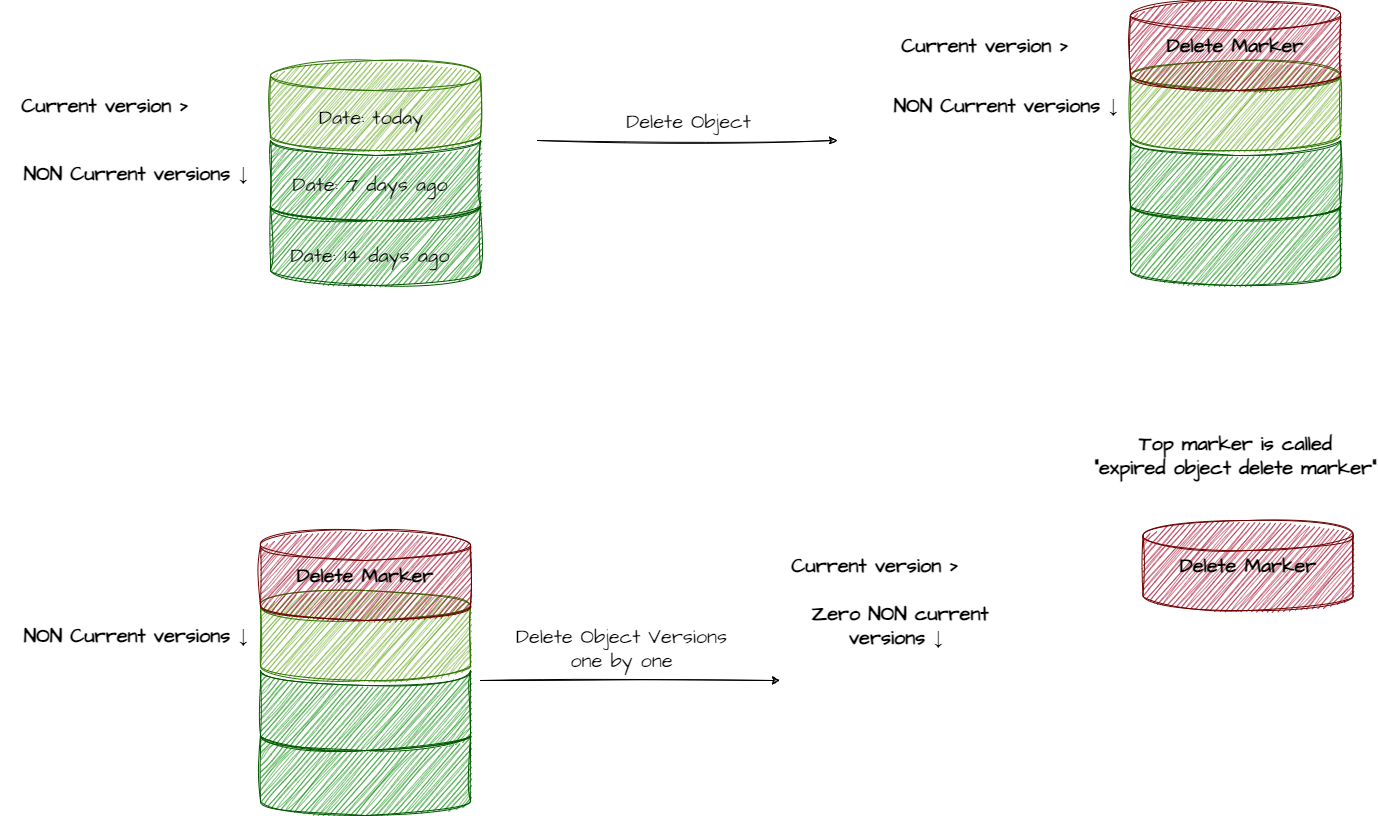

The diagram above was exported from draw.io. Its source (the exported page's mxGraphModel, read from the mxfile embedded in the PNG):
<mxGraphModel dx="2336" dy="1006" grid="1" gridSize="10" guides="1" tooltips="1" connect="1" arrows="1" fold="1" page="1" pageScale="1" pageWidth="827" pageHeight="1169" math="0" shadow="0">
  <root>
    <mxCell id="0" />
    <mxCell id="1" parent="0" />
    <mxCell id="2" value="Current version &amp;gt;" style="text;html=1;strokeColor=none;fillColor=none;align=center;verticalAlign=middle;whiteSpace=wrap;rounded=0;fontSize=20;fontFamily=Architects Daughter;fontStyle=1" vertex="1" parent="1">
      <mxGeometry x="-10" y="390" width="210" height="30" as="geometry" />
    </mxCell>
    <mxCell id="3" value="" style="group" vertex="1" connectable="0" parent="1">
      <mxGeometry x="260" y="360" width="210" height="225" as="geometry" />
    </mxCell>
    <mxCell id="4" value="" style="shape=cylinder3;whiteSpace=wrap;html=1;boundedLbl=1;backgroundOutline=1;size=15;sketch=1;hachureGap=4;jiggle=2;curveFitting=1;fontFamily=Architects Daughter;fontSource=https%3A%2F%2Ffonts.googleapis.com%2Fcss%3Ffamily%3DArchitects%2BDaughter;fontSize=20;fillColor=#60a917;strokeColor=#2D7600;fontColor=#ffffff;" vertex="1" parent="3">
      <mxGeometry width="210" height="90" as="geometry" />
    </mxCell>
    <mxCell id="5" value="" style="shape=cylinder3;whiteSpace=wrap;html=1;boundedLbl=1;backgroundOutline=1;size=15;lid=0;sketch=1;hachureGap=4;jiggle=2;curveFitting=1;fontFamily=Architects Daughter;fontSource=https%3A%2F%2Ffonts.googleapis.com%2Fcss%3Ffamily%3DArchitects%2BDaughter;fontSize=20;fillColor=#008a00;fontColor=#ffffff;strokeColor=#005700;" vertex="1" parent="3">
      <mxGeometry y="80" width="210" height="80" as="geometry" />
    </mxCell>
    <mxCell id="6" value="" style="shape=cylinder3;whiteSpace=wrap;html=1;boundedLbl=1;backgroundOutline=1;size=15;lid=0;sketch=1;hachureGap=4;jiggle=2;curveFitting=1;fontFamily=Architects Daughter;fontSource=https%3A%2F%2Ffonts.googleapis.com%2Fcss%3Ffamily%3DArchitects%2BDaughter;fontSize=20;fillColor=#008a00;fontColor=#ffffff;strokeColor=#005700;" vertex="1" parent="3">
      <mxGeometry y="145" width="210" height="80" as="geometry" />
    </mxCell>
    <mxCell id="7" value="Date: 14 days ago" style="text;html=1;strokeColor=none;fillColor=none;align=center;verticalAlign=middle;whiteSpace=wrap;rounded=0;fontSize=20;fontFamily=Architects Daughter;" vertex="1" parent="3">
      <mxGeometry y="180" width="200" height="30" as="geometry" />
    </mxCell>
    <mxCell id="8" value="NON Current versions&amp;nbsp;↓&amp;nbsp;" style="text;html=1;strokeColor=none;fillColor=none;align=center;verticalAlign=middle;whiteSpace=wrap;rounded=0;fontSize=20;fontFamily=Architects Daughter;fontStyle=1" vertex="1" parent="1">
      <mxGeometry x="10" y="457.5" width="240" height="30" as="geometry" />
    </mxCell>
    <mxCell id="9" value="Date: today" style="text;html=1;strokeColor=none;fillColor=none;align=center;verticalAlign=middle;whiteSpace=wrap;rounded=0;fontSize=20;fontFamily=Architects Daughter;" vertex="1" parent="1">
      <mxGeometry x="261" y="402" width="200" height="30" as="geometry" />
    </mxCell>
    <mxCell id="10" value="Date: 7 days ago" style="text;html=1;strokeColor=none;fillColor=none;align=center;verticalAlign=middle;whiteSpace=wrap;rounded=0;fontSize=20;fontFamily=Architects Daughter;" vertex="1" parent="1">
      <mxGeometry x="260" y="469" width="200" height="30" as="geometry" />
    </mxCell>
    <mxCell id="11" value="Current version &amp;gt;" style="text;html=1;strokeColor=none;fillColor=none;align=center;verticalAlign=middle;whiteSpace=wrap;rounded=0;fontSize=20;fontFamily=Architects Daughter;fontStyle=1" vertex="1" parent="1">
      <mxGeometry x="870" y="330" width="210" height="30" as="geometry" />
    </mxCell>
    <mxCell id="12" value="" style="group" vertex="1" connectable="0" parent="1">
      <mxGeometry x="1120" y="360" width="210" height="225" as="geometry" />
    </mxCell>
    <mxCell id="13" value="" style="shape=cylinder3;whiteSpace=wrap;html=1;boundedLbl=1;backgroundOutline=1;size=15;sketch=1;hachureGap=4;jiggle=2;curveFitting=1;fontFamily=Architects Daughter;fontSource=https%3A%2F%2Ffonts.googleapis.com%2Fcss%3Ffamily%3DArchitects%2BDaughter;fontSize=20;fillColor=#60a917;strokeColor=#2D7600;fontColor=#ffffff;" vertex="1" parent="12">
      <mxGeometry width="210" height="90" as="geometry" />
    </mxCell>
    <mxCell id="14" value="" style="shape=cylinder3;whiteSpace=wrap;html=1;boundedLbl=1;backgroundOutline=1;size=15;lid=0;sketch=1;hachureGap=4;jiggle=2;curveFitting=1;fontFamily=Architects Daughter;fontSource=https%3A%2F%2Ffonts.googleapis.com%2Fcss%3Ffamily%3DArchitects%2BDaughter;fontSize=20;fillColor=#008a00;fontColor=#ffffff;strokeColor=#005700;" vertex="1" parent="12">
      <mxGeometry y="80" width="210" height="80" as="geometry" />
    </mxCell>
    <mxCell id="15" value="" style="shape=cylinder3;whiteSpace=wrap;html=1;boundedLbl=1;backgroundOutline=1;size=15;lid=0;sketch=1;hachureGap=4;jiggle=2;curveFitting=1;fontFamily=Architects Daughter;fontSource=https%3A%2F%2Ffonts.googleapis.com%2Fcss%3Ffamily%3DArchitects%2BDaughter;fontSize=20;fillColor=#008a00;fontColor=#ffffff;strokeColor=#005700;" vertex="1" parent="12">
      <mxGeometry y="145" width="210" height="80" as="geometry" />
    </mxCell>
    <mxCell id="16" value="" style="shape=cylinder3;whiteSpace=wrap;html=1;boundedLbl=1;backgroundOutline=1;size=15;sketch=1;hachureGap=4;jiggle=2;curveFitting=1;fontFamily=Architects Daughter;fontSource=https%3A%2F%2Ffonts.googleapis.com%2Fcss%3Ffamily%3DArchitects%2BDaughter;fontSize=20;fillColor=#a20025;strokeColor=#6F0000;fontColor=#ffffff;" vertex="1" parent="1">
      <mxGeometry x="1120" y="300" width="210" height="90" as="geometry" />
    </mxCell>
    <mxCell id="17" value="&lt;b&gt;Delete Marker&lt;/b&gt;" style="text;html=1;strokeColor=none;fillColor=none;align=center;verticalAlign=middle;whiteSpace=wrap;rounded=0;fontSize=20;fontFamily=Architects Daughter;" vertex="1" parent="1">
      <mxGeometry x="1125" y="330" width="200" height="30" as="geometry" />
    </mxCell>
    <mxCell id="18" value="" style="endArrow=classic;html=1;rounded=0;sketch=1;hachureGap=4;jiggle=2;curveFitting=1;fontFamily=Architects Daughter;fontSource=https%3A%2F%2Ffonts.googleapis.com%2Fcss%3Ffamily%3DArchitects%2BDaughter;fontSize=16;" edge="1" parent="1">
      <mxGeometry width="50" height="50" relative="1" as="geometry">
        <mxPoint x="527" y="440" as="sourcePoint" />
        <mxPoint x="827" y="440" as="targetPoint" />
      </mxGeometry>
    </mxCell>
    <mxCell id="19" value="Delete Object" style="edgeLabel;html=1;align=center;verticalAlign=middle;resizable=0;points=[];fontSize=20;fontFamily=Architects Daughter;" vertex="1" connectable="0" parent="18">
      <mxGeometry x="-0.32" y="-2" relative="1" as="geometry">
        <mxPoint x="48" y="-22" as="offset" />
      </mxGeometry>
    </mxCell>
    <mxCell id="20" value="NON Current versions&amp;nbsp;↓&amp;nbsp;" style="text;html=1;strokeColor=none;fillColor=none;align=center;verticalAlign=middle;whiteSpace=wrap;rounded=0;fontSize=20;fontFamily=Architects Daughter;fontStyle=1" vertex="1" parent="1">
      <mxGeometry x="880" y="390" width="240" height="30" as="geometry" />
    </mxCell>
    <mxCell id="21" value="" style="group" vertex="1" connectable="0" parent="1">
      <mxGeometry x="250" y="890" width="210" height="225" as="geometry" />
    </mxCell>
    <mxCell id="22" value="" style="shape=cylinder3;whiteSpace=wrap;html=1;boundedLbl=1;backgroundOutline=1;size=15;sketch=1;hachureGap=4;jiggle=2;curveFitting=1;fontFamily=Architects Daughter;fontSource=https%3A%2F%2Ffonts.googleapis.com%2Fcss%3Ffamily%3DArchitects%2BDaughter;fontSize=20;fillColor=#60a917;strokeColor=#2D7600;fontColor=#ffffff;" vertex="1" parent="21">
      <mxGeometry width="210" height="90" as="geometry" />
    </mxCell>
    <mxCell id="23" value="" style="shape=cylinder3;whiteSpace=wrap;html=1;boundedLbl=1;backgroundOutline=1;size=15;lid=0;sketch=1;hachureGap=4;jiggle=2;curveFitting=1;fontFamily=Architects Daughter;fontSource=https%3A%2F%2Ffonts.googleapis.com%2Fcss%3Ffamily%3DArchitects%2BDaughter;fontSize=20;fillColor=#008a00;fontColor=#ffffff;strokeColor=#005700;" vertex="1" parent="21">
      <mxGeometry y="80" width="210" height="80" as="geometry" />
    </mxCell>
    <mxCell id="24" value="" style="shape=cylinder3;whiteSpace=wrap;html=1;boundedLbl=1;backgroundOutline=1;size=15;lid=0;sketch=1;hachureGap=4;jiggle=2;curveFitting=1;fontFamily=Architects Daughter;fontSource=https%3A%2F%2Ffonts.googleapis.com%2Fcss%3Ffamily%3DArchitects%2BDaughter;fontSize=20;fillColor=#008a00;fontColor=#ffffff;strokeColor=#005700;" vertex="1" parent="21">
      <mxGeometry y="145" width="210" height="80" as="geometry" />
    </mxCell>
    <mxCell id="25" value="" style="shape=cylinder3;whiteSpace=wrap;html=1;boundedLbl=1;backgroundOutline=1;size=15;sketch=1;hachureGap=4;jiggle=2;curveFitting=1;fontFamily=Architects Daughter;fontSource=https%3A%2F%2Ffonts.googleapis.com%2Fcss%3Ffamily%3DArchitects%2BDaughter;fontSize=20;fillColor=#a20025;strokeColor=#6F0000;fontColor=#ffffff;" vertex="1" parent="1">
      <mxGeometry x="250" y="830" width="210" height="90" as="geometry" />
    </mxCell>
    <mxCell id="26" value="&lt;b&gt;Delete Marker&lt;/b&gt;" style="text;html=1;strokeColor=none;fillColor=none;align=center;verticalAlign=middle;whiteSpace=wrap;rounded=0;fontSize=20;fontFamily=Architects Daughter;" vertex="1" parent="1">
      <mxGeometry x="255" y="860" width="200" height="30" as="geometry" />
    </mxCell>
    <mxCell id="27" value="NON Current versions&amp;nbsp;↓&amp;nbsp;" style="text;html=1;strokeColor=none;fillColor=none;align=center;verticalAlign=middle;whiteSpace=wrap;rounded=0;fontSize=20;fontFamily=Architects Daughter;fontStyle=1" vertex="1" parent="1">
      <mxGeometry x="10" y="920" width="240" height="30" as="geometry" />
    </mxCell>
    <mxCell id="28" value="Current version &amp;gt;" style="text;html=1;strokeColor=none;fillColor=none;align=center;verticalAlign=middle;whiteSpace=wrap;rounded=0;fontSize=20;fontFamily=Architects Daughter;fontStyle=1" vertex="1" parent="1">
      <mxGeometry x="760" y="850" width="210" height="30" as="geometry" />
    </mxCell>
    <mxCell id="29" value="" style="shape=cylinder3;whiteSpace=wrap;html=1;boundedLbl=1;backgroundOutline=1;size=15;sketch=1;hachureGap=4;jiggle=2;curveFitting=1;fontFamily=Architects Daughter;fontSource=https%3A%2F%2Ffonts.googleapis.com%2Fcss%3Ffamily%3DArchitects%2BDaughter;fontSize=20;fillColor=#a20025;strokeColor=#6F0000;fontColor=#ffffff;" vertex="1" parent="1">
      <mxGeometry x="1132.5" y="820" width="210" height="90" as="geometry" />
    </mxCell>
    <mxCell id="30" value="&lt;b&gt;Delete Marker&lt;/b&gt;" style="text;html=1;strokeColor=none;fillColor=none;align=center;verticalAlign=middle;whiteSpace=wrap;rounded=0;fontSize=20;fontFamily=Architects Daughter;" vertex="1" parent="1">
      <mxGeometry x="1137.5" y="850" width="200" height="30" as="geometry" />
    </mxCell>
    <mxCell id="31" value="Zero NON current versions&amp;nbsp;↓&amp;nbsp;" style="text;html=1;strokeColor=none;fillColor=none;align=center;verticalAlign=middle;whiteSpace=wrap;rounded=0;fontSize=20;fontFamily=Architects Daughter;fontStyle=1" vertex="1" parent="1">
      <mxGeometry x="770" y="910" width="240" height="30" as="geometry" />
    </mxCell>
    <mxCell id="32" value="" style="endArrow=classic;html=1;rounded=0;sketch=1;hachureGap=4;jiggle=2;curveFitting=1;fontFamily=Architects Daughter;fontSource=https%3A%2F%2Ffonts.googleapis.com%2Fcss%3Ffamily%3DArchitects%2BDaughter;fontSize=16;" edge="1" parent="1">
      <mxGeometry width="50" height="50" relative="1" as="geometry">
        <mxPoint x="470" y="980" as="sourcePoint" />
        <mxPoint x="770" y="980" as="targetPoint" />
      </mxGeometry>
    </mxCell>
    <mxCell id="33" value="Delete Object Versions&lt;br&gt;one by one" style="edgeLabel;html=1;align=center;verticalAlign=middle;resizable=0;points=[];fontSize=20;fontFamily=Architects Daughter;" vertex="1" connectable="0" parent="32">
      <mxGeometry x="-0.32" y="-2" relative="1" as="geometry">
        <mxPoint x="38" y="-35" as="offset" />
      </mxGeometry>
    </mxCell>
    <mxCell id="34" value="Top marker is called&lt;br&gt;&quot;expired object delete marker&quot;" style="text;html=1;strokeColor=none;fillColor=none;align=center;verticalAlign=middle;whiteSpace=wrap;rounded=0;fontSize=20;fontFamily=Architects Daughter;fontStyle=1" vertex="1" parent="1">
      <mxGeometry x="1082.5" y="740" width="285" height="30" as="geometry" />
    </mxCell>
  </root>
</mxGraphModel>